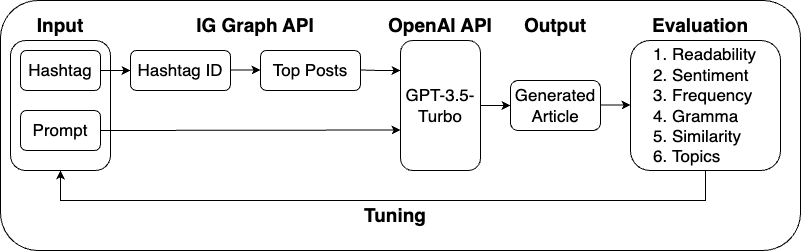

The diagram above was exported from draw.io. Its source (the exported page's mxGraphModel, read from the mxfile embedded in the PNG):
<mxGraphModel dx="1196" dy="887" grid="1" gridSize="10" guides="1" tooltips="1" connect="1" arrows="1" fold="1" page="1" pageScale="1" pageWidth="850" pageHeight="1100" math="0" shadow="0">
  <root>
    <mxCell id="0" />
    <mxCell id="1" parent="0" />
    <mxCell id="r3Nws-_xe6spFGJZnZky-28" value="" style="rounded=1;whiteSpace=wrap;html=1;" vertex="1" parent="1">
      <mxGeometry y="270" width="800" height="250" as="geometry" />
    </mxCell>
    <mxCell id="r3Nws-_xe6spFGJZnZky-14" value="" style="rounded=1;whiteSpace=wrap;html=1;fontStyle=0" vertex="1" parent="1">
      <mxGeometry x="10" y="310" width="100" height="130" as="geometry" />
    </mxCell>
    <mxCell id="r3Nws-_xe6spFGJZnZky-5" style="edgeStyle=orthogonalEdgeStyle;rounded=0;orthogonalLoop=1;jettySize=auto;html=1;exitX=1;exitY=0.5;exitDx=0;exitDy=0;fontStyle=0" edge="1" parent="1" source="r3Nws-_xe6spFGJZnZky-3">
      <mxGeometry relative="1" as="geometry">
        <mxPoint x="130" y="340" as="targetPoint" />
      </mxGeometry>
    </mxCell>
    <mxCell id="r3Nws-_xe6spFGJZnZky-3" value="&lt;span&gt;&lt;font style=&quot;font-size: 17px;&quot;&gt;Hashtag&lt;/font&gt;&lt;/span&gt;" style="rounded=1;whiteSpace=wrap;html=1;fontStyle=0" vertex="1" parent="1">
      <mxGeometry x="20" y="320" width="80" height="40" as="geometry" />
    </mxCell>
    <mxCell id="r3Nws-_xe6spFGJZnZky-4" value="&lt;font style=&quot;font-size: 17px;&quot;&gt;Prompt&lt;/font&gt;" style="rounded=1;whiteSpace=wrap;html=1;fontStyle=0" vertex="1" parent="1">
      <mxGeometry x="20" y="380" width="80" height="40" as="geometry" />
    </mxCell>
    <mxCell id="r3Nws-_xe6spFGJZnZky-7" value="&lt;span style=&quot;font-size: 17px;&quot;&gt;&lt;span&gt;Top Posts&lt;/span&gt;&lt;/span&gt;" style="rounded=1;whiteSpace=wrap;html=1;fontStyle=0" vertex="1" parent="1">
      <mxGeometry x="260" y="320" width="100" height="40" as="geometry" />
    </mxCell>
    <mxCell id="r3Nws-_xe6spFGJZnZky-9" value="&lt;span&gt;&lt;font style=&quot;font-size: 17px;&quot;&gt;Hashtag ID&lt;/font&gt;&lt;/span&gt;" style="rounded=1;whiteSpace=wrap;html=1;fontStyle=0" vertex="1" parent="1">
      <mxGeometry x="130" y="320" width="100" height="40" as="geometry" />
    </mxCell>
    <mxCell id="r3Nws-_xe6spFGJZnZky-10" style="edgeStyle=orthogonalEdgeStyle;rounded=0;orthogonalLoop=1;jettySize=auto;html=1;exitX=1;exitY=0.5;exitDx=0;exitDy=0;fontStyle=0" edge="1" parent="1">
      <mxGeometry relative="1" as="geometry">
        <mxPoint x="260" y="339.5" as="targetPoint" />
        <mxPoint x="230" y="339.5" as="sourcePoint" />
      </mxGeometry>
    </mxCell>
    <mxCell id="r3Nws-_xe6spFGJZnZky-11" style="edgeStyle=orthogonalEdgeStyle;rounded=0;orthogonalLoop=1;jettySize=auto;html=1;exitX=1;exitY=0.5;exitDx=0;exitDy=0;fontStyle=0" edge="1" parent="1" source="r3Nws-_xe6spFGJZnZky-4">
      <mxGeometry relative="1" as="geometry">
        <mxPoint x="400" y="399.5" as="targetPoint" />
        <mxPoint x="370" y="399.5" as="sourcePoint" />
      </mxGeometry>
    </mxCell>
    <mxCell id="r3Nws-_xe6spFGJZnZky-12" style="edgeStyle=orthogonalEdgeStyle;rounded=0;orthogonalLoop=1;jettySize=auto;html=1;exitX=1;exitY=0.5;exitDx=0;exitDy=0;fontStyle=0" edge="1" parent="1">
      <mxGeometry relative="1" as="geometry">
        <mxPoint x="400" y="340" as="targetPoint" />
        <mxPoint x="360" y="339.5" as="sourcePoint" />
      </mxGeometry>
    </mxCell>
    <mxCell id="r3Nws-_xe6spFGJZnZky-18" style="edgeStyle=orthogonalEdgeStyle;rounded=0;orthogonalLoop=1;jettySize=auto;html=1;exitX=1;exitY=0.5;exitDx=0;exitDy=0;fontStyle=0" edge="1" parent="1" source="r3Nws-_xe6spFGJZnZky-13">
      <mxGeometry relative="1" as="geometry">
        <mxPoint x="510" y="375" as="targetPoint" />
      </mxGeometry>
    </mxCell>
    <mxCell id="r3Nws-_xe6spFGJZnZky-13" value="&lt;span style=&quot;font-size: 17px;&quot;&gt;&lt;span&gt;GPT-3.5-Turbo&lt;/span&gt;&lt;/span&gt;" style="rounded=1;whiteSpace=wrap;html=1;fontStyle=0" vertex="1" parent="1">
      <mxGeometry x="400" y="310" width="80" height="130" as="geometry" />
    </mxCell>
    <mxCell id="r3Nws-_xe6spFGJZnZky-16" value="&lt;span&gt;&lt;font style=&quot;font-size: 19px;&quot;&gt;Input&lt;/font&gt;&lt;/span&gt;" style="text;html=1;align=center;verticalAlign=middle;whiteSpace=wrap;rounded=0;fontStyle=1" vertex="1" parent="1">
      <mxGeometry x="30" y="280" width="60" height="30" as="geometry" />
    </mxCell>
    <mxCell id="r3Nws-_xe6spFGJZnZky-19" value="&lt;span style=&quot;font-size: 17px;&quot;&gt;&lt;span&gt;Generated Article&lt;/span&gt;&lt;/span&gt;" style="rounded=1;whiteSpace=wrap;html=1;fontStyle=0" vertex="1" parent="1">
      <mxGeometry x="510" y="350" width="90" height="50" as="geometry" />
    </mxCell>
    <mxCell id="r3Nws-_xe6spFGJZnZky-20" value="&lt;span&gt;&lt;font style=&quot;font-size: 19px;&quot;&gt;IG Graph API&lt;/font&gt;&lt;/span&gt;" style="text;html=1;align=center;verticalAlign=middle;whiteSpace=wrap;rounded=0;fontStyle=1" vertex="1" parent="1">
      <mxGeometry x="180" y="280" width="150" height="30" as="geometry" />
    </mxCell>
    <mxCell id="r3Nws-_xe6spFGJZnZky-21" value="&lt;span style=&quot;font-size: 19px;&quot;&gt;&lt;span&gt;OpenAI API&lt;/span&gt;&lt;/span&gt;" style="text;html=1;align=center;verticalAlign=middle;whiteSpace=wrap;rounded=0;fontStyle=1" vertex="1" parent="1">
      <mxGeometry x="365" y="280" width="150" height="30" as="geometry" />
    </mxCell>
    <mxCell id="r3Nws-_xe6spFGJZnZky-26" style="edgeStyle=orthogonalEdgeStyle;rounded=0;orthogonalLoop=1;jettySize=auto;html=1;entryX=0.5;entryY=1;entryDx=0;entryDy=0;fontStyle=1" edge="1" parent="1" source="r3Nws-_xe6spFGJZnZky-22" target="r3Nws-_xe6spFGJZnZky-14">
      <mxGeometry relative="1" as="geometry">
        <mxPoint x="50" y="490" as="targetPoint" />
        <Array as="points">
          <mxPoint x="705" y="470" />
          <mxPoint x="60" y="470" />
        </Array>
      </mxGeometry>
    </mxCell>
    <mxCell id="r3Nws-_xe6spFGJZnZky-22" value="&lt;div style=&quot;font-size: 17px;&quot;&gt;&lt;ol&gt;&lt;li&gt;&lt;span style=&quot;&quot;&gt;&lt;span&gt;Readability&lt;/span&gt;&lt;/span&gt;&lt;br&gt;&lt;/li&gt;&lt;li&gt;&lt;span style=&quot;&quot;&gt;&lt;span&gt;S&lt;/span&gt;&lt;/span&gt;&lt;span style=&quot;background-color: initial;&quot;&gt;&lt;span&gt;entiment&lt;/span&gt;&lt;/span&gt;&lt;/li&gt;&lt;li&gt;&lt;span style=&quot;background-color: initial;&quot;&gt;&lt;span&gt;Frequency&lt;/span&gt;&lt;/span&gt;&lt;/li&gt;&lt;li&gt;&lt;span style=&quot;background-color: initial;&quot;&gt;Gramma&amp;nbsp;&lt;/span&gt;&lt;/li&gt;&lt;li&gt;&lt;span style=&quot;background-color: initial;&quot;&gt;&lt;span&gt;Similarity&lt;/span&gt;&lt;/span&gt;&lt;/li&gt;&lt;li&gt;&lt;span style=&quot;background-color: initial;&quot;&gt;Topics&lt;/span&gt;&lt;/li&gt;&lt;/ol&gt;&lt;/div&gt;" style="rounded=1;whiteSpace=wrap;html=1;align=left;fontStyle=0" vertex="1" parent="1">
      <mxGeometry x="630" y="310" width="150" height="130" as="geometry" />
    </mxCell>
    <mxCell id="r3Nws-_xe6spFGJZnZky-23" value="&lt;span&gt;&lt;font style=&quot;font-size: 19px;&quot;&gt;Output&lt;/font&gt;&lt;/span&gt;" style="text;html=1;align=center;verticalAlign=middle;whiteSpace=wrap;rounded=0;fontStyle=1" vertex="1" parent="1">
      <mxGeometry x="525" y="280" width="60" height="30" as="geometry" />
    </mxCell>
    <mxCell id="r3Nws-_xe6spFGJZnZky-24" value="&lt;span style=&quot;font-size: 19px;&quot;&gt;&lt;span&gt;Evaluation&lt;/span&gt;&lt;/span&gt;" style="text;html=1;align=center;verticalAlign=middle;whiteSpace=wrap;rounded=0;fontStyle=1" vertex="1" parent="1">
      <mxGeometry x="650" y="280" width="100" height="30" as="geometry" />
    </mxCell>
    <mxCell id="r3Nws-_xe6spFGJZnZky-25" style="edgeStyle=orthogonalEdgeStyle;rounded=0;orthogonalLoop=1;jettySize=auto;html=1;exitX=1;exitY=0.5;exitDx=0;exitDy=0;fontStyle=0" edge="1" parent="1">
      <mxGeometry relative="1" as="geometry">
        <mxPoint x="630" y="374.5" as="targetPoint" />
        <mxPoint x="600" y="374.5" as="sourcePoint" />
      </mxGeometry>
    </mxCell>
    <mxCell id="r3Nws-_xe6spFGJZnZky-27" value="&lt;span style=&quot;font-size: 19px;&quot;&gt;&lt;span&gt;Tuning&lt;/span&gt;&lt;/span&gt;" style="text;html=1;align=center;verticalAlign=middle;whiteSpace=wrap;rounded=0;fontStyle=1" vertex="1" parent="1">
      <mxGeometry x="320" y="470" width="150" height="30" as="geometry" />
    </mxCell>
  </root>
</mxGraphModel>